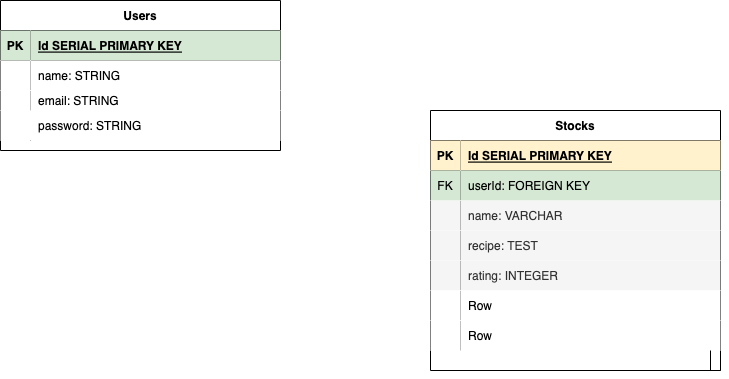

The diagram above was exported from draw.io. Its source (the exported page's mxGraphModel, read from the mxfile embedded in the PNG):
<mxGraphModel dx="1426" dy="689" grid="1" gridSize="10" guides="1" tooltips="1" connect="1" arrows="1" fold="1" page="1" pageScale="1" pageWidth="850" pageHeight="1100" math="0" shadow="0">
  <root>
    <mxCell id="0" />
    <mxCell id="1" parent="0" />
    <mxCell id="c8nr8brrlKZCxuFLOkmy-1" value="Users" style="shape=table;startSize=30;container=1;collapsible=1;childLayout=tableLayout;fixedRows=1;rowLines=0;fontStyle=1;align=center;resizeLast=1;rounded=0;" parent="1" vertex="1">
      <mxGeometry x="60" y="50" width="280" height="150" as="geometry" />
    </mxCell>
    <mxCell id="c8nr8brrlKZCxuFLOkmy-2" value="" style="shape=tableRow;horizontal=0;startSize=0;swimlaneHead=0;swimlaneBody=0;fillColor=none;collapsible=0;dropTarget=0;points=[[0,0.5],[1,0.5]];portConstraint=eastwest;top=0;left=0;right=0;bottom=1;rounded=0;" parent="c8nr8brrlKZCxuFLOkmy-1" vertex="1">
      <mxGeometry y="30" width="280" height="30" as="geometry" />
    </mxCell>
    <mxCell id="c8nr8brrlKZCxuFLOkmy-3" value="PK" style="shape=partialRectangle;connectable=0;fillColor=#d5e8d4;top=0;left=0;bottom=0;right=0;fontStyle=1;overflow=hidden;strokeColor=#82b366;rounded=0;" parent="c8nr8brrlKZCxuFLOkmy-2" vertex="1">
      <mxGeometry width="30" height="30" as="geometry">
        <mxRectangle width="30" height="30" as="alternateBounds" />
      </mxGeometry>
    </mxCell>
    <mxCell id="c8nr8brrlKZCxuFLOkmy-4" value="Id SERIAL PRIMARY KEY" style="shape=partialRectangle;connectable=0;fillColor=#d5e8d4;top=0;left=0;bottom=0;right=0;align=left;spacingLeft=6;fontStyle=5;overflow=hidden;strokeColor=#82b366;rounded=0;" parent="c8nr8brrlKZCxuFLOkmy-2" vertex="1">
      <mxGeometry x="30" width="250" height="30" as="geometry">
        <mxRectangle width="250" height="30" as="alternateBounds" />
      </mxGeometry>
    </mxCell>
    <mxCell id="rhAW58VQJ-OHfPCPrI5y-1" value="" style="shape=tableRow;horizontal=0;startSize=0;swimlaneHead=0;swimlaneBody=0;fillColor=none;collapsible=0;dropTarget=0;points=[[0,0.5],[1,0.5]];portConstraint=eastwest;top=0;left=0;right=0;bottom=0;" vertex="1" parent="c8nr8brrlKZCxuFLOkmy-1">
      <mxGeometry y="60" width="280" height="30" as="geometry" />
    </mxCell>
    <mxCell id="rhAW58VQJ-OHfPCPrI5y-2" value="" style="shape=partialRectangle;connectable=0;top=0;left=0;bottom=0;right=0;editable=1;overflow=hidden;" vertex="1" parent="rhAW58VQJ-OHfPCPrI5y-1">
      <mxGeometry width="30" height="30" as="geometry">
        <mxRectangle width="30" height="30" as="alternateBounds" />
      </mxGeometry>
    </mxCell>
    <mxCell id="rhAW58VQJ-OHfPCPrI5y-3" value="name: STRING" style="shape=partialRectangle;connectable=0;top=0;left=0;bottom=0;right=0;align=left;spacingLeft=6;overflow=hidden;" vertex="1" parent="rhAW58VQJ-OHfPCPrI5y-1">
      <mxGeometry x="30" width="250" height="30" as="geometry">
        <mxRectangle width="250" height="30" as="alternateBounds" />
      </mxGeometry>
    </mxCell>
    <mxCell id="c8nr8brrlKZCxuFLOkmy-5" value="" style="shape=tableRow;horizontal=0;startSize=0;swimlaneHead=0;swimlaneBody=0;fillColor=none;collapsible=0;dropTarget=0;points=[[0,0.5],[1,0.5]];portConstraint=eastwest;top=0;left=0;right=0;bottom=0;rounded=0;" parent="c8nr8brrlKZCxuFLOkmy-1" vertex="1">
      <mxGeometry y="90" width="280" height="20" as="geometry" />
    </mxCell>
    <mxCell id="c8nr8brrlKZCxuFLOkmy-6" value="" style="shape=partialRectangle;connectable=0;top=0;left=0;bottom=0;right=0;editable=1;overflow=hidden;rounded=0;" parent="c8nr8brrlKZCxuFLOkmy-5" vertex="1">
      <mxGeometry width="30" height="20" as="geometry">
        <mxRectangle width="30" height="20" as="alternateBounds" />
      </mxGeometry>
    </mxCell>
    <mxCell id="c8nr8brrlKZCxuFLOkmy-7" value="email: STRING" style="shape=partialRectangle;connectable=0;top=0;left=0;bottom=0;right=0;align=left;spacingLeft=6;overflow=hidden;rounded=0;" parent="c8nr8brrlKZCxuFLOkmy-5" vertex="1">
      <mxGeometry x="30" width="250" height="20" as="geometry">
        <mxRectangle width="250" height="20" as="alternateBounds" />
      </mxGeometry>
    </mxCell>
    <mxCell id="c8nr8brrlKZCxuFLOkmy-8" value="" style="shape=tableRow;horizontal=0;startSize=0;swimlaneHead=0;swimlaneBody=0;collapsible=0;dropTarget=0;points=[[0,0.5],[1,0.5]];portConstraint=eastwest;top=0;left=0;right=0;bottom=0;rounded=0;" parent="c8nr8brrlKZCxuFLOkmy-1" vertex="1">
      <mxGeometry y="110" width="280" height="30" as="geometry" />
    </mxCell>
    <mxCell id="c8nr8brrlKZCxuFLOkmy-9" value="" style="shape=partialRectangle;connectable=0;fillColor=none;top=0;left=0;bottom=0;right=0;editable=1;overflow=hidden;rounded=0;" parent="c8nr8brrlKZCxuFLOkmy-8" vertex="1">
      <mxGeometry width="30" height="30" as="geometry">
        <mxRectangle width="30" height="30" as="alternateBounds" />
      </mxGeometry>
    </mxCell>
    <mxCell id="c8nr8brrlKZCxuFLOkmy-10" value="password: STRING" style="shape=partialRectangle;connectable=0;fillColor=none;top=0;left=0;bottom=0;right=0;align=left;spacingLeft=6;overflow=hidden;rounded=0;" parent="c8nr8brrlKZCxuFLOkmy-8" vertex="1">
      <mxGeometry x="30" width="250" height="30" as="geometry">
        <mxRectangle width="250" height="30" as="alternateBounds" />
      </mxGeometry>
    </mxCell>
    <mxCell id="0x7AO1X79k8DT3L5G4ZH-27" style="edgeStyle=orthogonalEdgeStyle;rounded=0;orthogonalLoop=1;jettySize=auto;html=1;exitX=1;exitY=1;exitDx=0;exitDy=0;" parent="1" source="0x7AO1X79k8DT3L5G4ZH-14" edge="1">
      <mxGeometry relative="1" as="geometry">
        <mxPoint x="770" y="390" as="targetPoint" />
      </mxGeometry>
    </mxCell>
    <mxCell id="0x7AO1X79k8DT3L5G4ZH-14" value="Stocks" style="shape=table;startSize=30;container=1;collapsible=1;childLayout=tableLayout;fixedRows=1;rowLines=0;fontStyle=1;align=center;resizeLast=1;rounded=0;" parent="1" vertex="1">
      <mxGeometry x="490" y="160" width="290" height="260" as="geometry" />
    </mxCell>
    <mxCell id="0x7AO1X79k8DT3L5G4ZH-15" value="" style="shape=tableRow;horizontal=0;startSize=0;swimlaneHead=0;swimlaneBody=0;fillColor=none;collapsible=0;dropTarget=0;points=[[0,0.5],[1,0.5]];portConstraint=eastwest;top=0;left=0;right=0;bottom=1;rounded=0;" parent="0x7AO1X79k8DT3L5G4ZH-14" vertex="1">
      <mxGeometry y="30" width="290" height="30" as="geometry" />
    </mxCell>
    <mxCell id="0x7AO1X79k8DT3L5G4ZH-16" value="PK" style="shape=partialRectangle;connectable=0;fillColor=#fff2cc;top=0;left=0;bottom=0;right=0;fontStyle=1;overflow=hidden;strokeColor=#d6b656;rounded=0;" parent="0x7AO1X79k8DT3L5G4ZH-15" vertex="1">
      <mxGeometry width="30" height="30" as="geometry">
        <mxRectangle width="30" height="30" as="alternateBounds" />
      </mxGeometry>
    </mxCell>
    <mxCell id="0x7AO1X79k8DT3L5G4ZH-17" value="Id SERIAL PRIMARY KEY" style="shape=partialRectangle;connectable=0;fillColor=#fff2cc;top=0;left=0;bottom=0;right=0;align=left;spacingLeft=6;fontStyle=5;overflow=hidden;strokeColor=#d6b656;rounded=0;" parent="0x7AO1X79k8DT3L5G4ZH-15" vertex="1">
      <mxGeometry x="30" width="260" height="30" as="geometry">
        <mxRectangle width="260" height="30" as="alternateBounds" />
      </mxGeometry>
    </mxCell>
    <mxCell id="0x7AO1X79k8DT3L5G4ZH-34" value="" style="shape=tableRow;horizontal=0;startSize=0;swimlaneHead=0;swimlaneBody=0;fillColor=none;collapsible=0;dropTarget=0;points=[[0,0.5],[1,0.5]];portConstraint=eastwest;top=0;left=0;right=0;bottom=0;rounded=0;" parent="0x7AO1X79k8DT3L5G4ZH-14" vertex="1">
      <mxGeometry y="60" width="290" height="30" as="geometry" />
    </mxCell>
    <mxCell id="0x7AO1X79k8DT3L5G4ZH-35" value="FK" style="shape=partialRectangle;connectable=0;fillColor=#d5e8d4;top=0;left=0;bottom=0;right=0;fontStyle=0;overflow=hidden;strokeColor=#82b366;rounded=0;" parent="0x7AO1X79k8DT3L5G4ZH-34" vertex="1">
      <mxGeometry width="30" height="30" as="geometry">
        <mxRectangle width="30" height="30" as="alternateBounds" />
      </mxGeometry>
    </mxCell>
    <mxCell id="0x7AO1X79k8DT3L5G4ZH-36" value="userId: FOREIGN KEY" style="shape=partialRectangle;connectable=0;fillColor=#d5e8d4;top=0;left=0;bottom=0;right=0;align=left;spacingLeft=6;fontStyle=0;overflow=hidden;strokeColor=#82b366;rounded=0;" parent="0x7AO1X79k8DT3L5G4ZH-34" vertex="1">
      <mxGeometry x="30" width="260" height="30" as="geometry">
        <mxRectangle width="260" height="30" as="alternateBounds" />
      </mxGeometry>
    </mxCell>
    <mxCell id="0x7AO1X79k8DT3L5G4ZH-18" value="" style="shape=tableRow;horizontal=0;startSize=0;swimlaneHead=0;swimlaneBody=0;fillColor=none;collapsible=0;dropTarget=0;points=[[0,0.5],[1,0.5]];portConstraint=eastwest;top=0;left=0;right=0;bottom=0;rounded=0;" parent="0x7AO1X79k8DT3L5G4ZH-14" vertex="1">
      <mxGeometry y="90" width="290" height="30" as="geometry" />
    </mxCell>
    <mxCell id="0x7AO1X79k8DT3L5G4ZH-19" value="" style="shape=partialRectangle;connectable=0;fillColor=#f5f5f5;top=0;left=0;bottom=0;right=0;editable=1;overflow=hidden;fontColor=#333333;strokeColor=#666666;rounded=0;" parent="0x7AO1X79k8DT3L5G4ZH-18" vertex="1">
      <mxGeometry width="30" height="30" as="geometry">
        <mxRectangle width="30" height="30" as="alternateBounds" />
      </mxGeometry>
    </mxCell>
    <mxCell id="0x7AO1X79k8DT3L5G4ZH-20" value="name: VARCHAR" style="shape=partialRectangle;connectable=0;fillColor=#f5f5f5;top=0;left=0;bottom=0;right=0;align=left;spacingLeft=6;overflow=hidden;fontColor=#333333;strokeColor=#666666;rounded=0;" parent="0x7AO1X79k8DT3L5G4ZH-18" vertex="1">
      <mxGeometry x="30" width="260" height="30" as="geometry">
        <mxRectangle width="260" height="30" as="alternateBounds" />
      </mxGeometry>
    </mxCell>
    <mxCell id="0x7AO1X79k8DT3L5G4ZH-21" value="" style="shape=tableRow;horizontal=0;startSize=0;swimlaneHead=0;swimlaneBody=0;fillColor=none;collapsible=0;dropTarget=0;points=[[0,0.5],[1,0.5]];portConstraint=eastwest;top=0;left=0;right=0;bottom=0;rounded=0;" parent="0x7AO1X79k8DT3L5G4ZH-14" vertex="1">
      <mxGeometry y="120" width="290" height="30" as="geometry" />
    </mxCell>
    <mxCell id="0x7AO1X79k8DT3L5G4ZH-22" value="" style="shape=partialRectangle;connectable=0;fillColor=#f5f5f5;top=0;left=0;bottom=0;right=0;editable=1;overflow=hidden;fontColor=#333333;strokeColor=#666666;rounded=0;" parent="0x7AO1X79k8DT3L5G4ZH-21" vertex="1">
      <mxGeometry width="30" height="30" as="geometry">
        <mxRectangle width="30" height="30" as="alternateBounds" />
      </mxGeometry>
    </mxCell>
    <mxCell id="0x7AO1X79k8DT3L5G4ZH-23" value="recipe: TEST" style="shape=partialRectangle;connectable=0;fillColor=#f5f5f5;top=0;left=0;bottom=0;right=0;align=left;spacingLeft=6;overflow=hidden;fontColor=#333333;strokeColor=#666666;rounded=0;" parent="0x7AO1X79k8DT3L5G4ZH-21" vertex="1">
      <mxGeometry x="30" width="260" height="30" as="geometry">
        <mxRectangle width="260" height="30" as="alternateBounds" />
      </mxGeometry>
    </mxCell>
    <mxCell id="0x7AO1X79k8DT3L5G4ZH-24" value="" style="shape=tableRow;horizontal=0;startSize=0;swimlaneHead=0;swimlaneBody=0;fillColor=none;collapsible=0;dropTarget=0;points=[[0,0.5],[1,0.5]];portConstraint=eastwest;top=0;left=0;right=0;bottom=0;rounded=0;" parent="0x7AO1X79k8DT3L5G4ZH-14" vertex="1">
      <mxGeometry y="150" width="290" height="30" as="geometry" />
    </mxCell>
    <mxCell id="0x7AO1X79k8DT3L5G4ZH-25" value="" style="shape=partialRectangle;connectable=0;fillColor=#f5f5f5;top=0;left=0;bottom=0;right=0;editable=1;overflow=hidden;fontColor=#333333;strokeColor=#666666;rounded=0;" parent="0x7AO1X79k8DT3L5G4ZH-24" vertex="1">
      <mxGeometry width="30" height="30" as="geometry">
        <mxRectangle width="30" height="30" as="alternateBounds" />
      </mxGeometry>
    </mxCell>
    <mxCell id="0x7AO1X79k8DT3L5G4ZH-26" value="rating: INTEGER" style="shape=partialRectangle;connectable=0;fillColor=#f5f5f5;top=0;left=0;bottom=0;right=0;align=left;spacingLeft=6;overflow=hidden;fontColor=#333333;strokeColor=#666666;rounded=0;" parent="0x7AO1X79k8DT3L5G4ZH-24" vertex="1">
      <mxGeometry x="30" width="260" height="30" as="geometry">
        <mxRectangle width="260" height="30" as="alternateBounds" />
      </mxGeometry>
    </mxCell>
    <mxCell id="0x7AO1X79k8DT3L5G4ZH-28" value="" style="shape=tableRow;horizontal=0;startSize=0;swimlaneHead=0;swimlaneBody=0;fillColor=none;collapsible=0;dropTarget=0;points=[[0,0.5],[1,0.5]];portConstraint=eastwest;top=0;left=0;right=0;bottom=0;rounded=0;" parent="0x7AO1X79k8DT3L5G4ZH-14" vertex="1">
      <mxGeometry y="180" width="290" height="30" as="geometry" />
    </mxCell>
    <mxCell id="0x7AO1X79k8DT3L5G4ZH-29" value="" style="shape=partialRectangle;connectable=0;top=0;left=0;bottom=0;right=0;editable=1;overflow=hidden;rounded=0;" parent="0x7AO1X79k8DT3L5G4ZH-28" vertex="1">
      <mxGeometry width="30" height="30" as="geometry">
        <mxRectangle width="30" height="30" as="alternateBounds" />
      </mxGeometry>
    </mxCell>
    <mxCell id="0x7AO1X79k8DT3L5G4ZH-30" value="Row" style="shape=partialRectangle;connectable=0;top=0;left=0;bottom=0;right=0;align=left;spacingLeft=6;overflow=hidden;rounded=0;" parent="0x7AO1X79k8DT3L5G4ZH-28" vertex="1">
      <mxGeometry x="30" width="260" height="30" as="geometry">
        <mxRectangle width="260" height="30" as="alternateBounds" />
      </mxGeometry>
    </mxCell>
    <mxCell id="0x7AO1X79k8DT3L5G4ZH-31" value="" style="shape=tableRow;horizontal=0;startSize=0;swimlaneHead=0;swimlaneBody=0;fillColor=none;collapsible=0;dropTarget=0;points=[[0,0.5],[1,0.5]];portConstraint=eastwest;top=0;left=0;right=0;bottom=0;rounded=0;" parent="0x7AO1X79k8DT3L5G4ZH-14" vertex="1">
      <mxGeometry y="210" width="290" height="30" as="geometry" />
    </mxCell>
    <mxCell id="0x7AO1X79k8DT3L5G4ZH-32" value="" style="shape=partialRectangle;connectable=0;top=0;left=0;bottom=0;right=0;editable=1;overflow=hidden;rounded=0;" parent="0x7AO1X79k8DT3L5G4ZH-31" vertex="1">
      <mxGeometry width="30" height="30" as="geometry">
        <mxRectangle width="30" height="30" as="alternateBounds" />
      </mxGeometry>
    </mxCell>
    <mxCell id="0x7AO1X79k8DT3L5G4ZH-33" value="Row" style="shape=partialRectangle;connectable=0;top=0;left=0;bottom=0;right=0;align=left;spacingLeft=6;overflow=hidden;rounded=0;" parent="0x7AO1X79k8DT3L5G4ZH-31" vertex="1">
      <mxGeometry x="30" width="260" height="30" as="geometry">
        <mxRectangle width="260" height="30" as="alternateBounds" />
      </mxGeometry>
    </mxCell>
  </root>
</mxGraphModel>